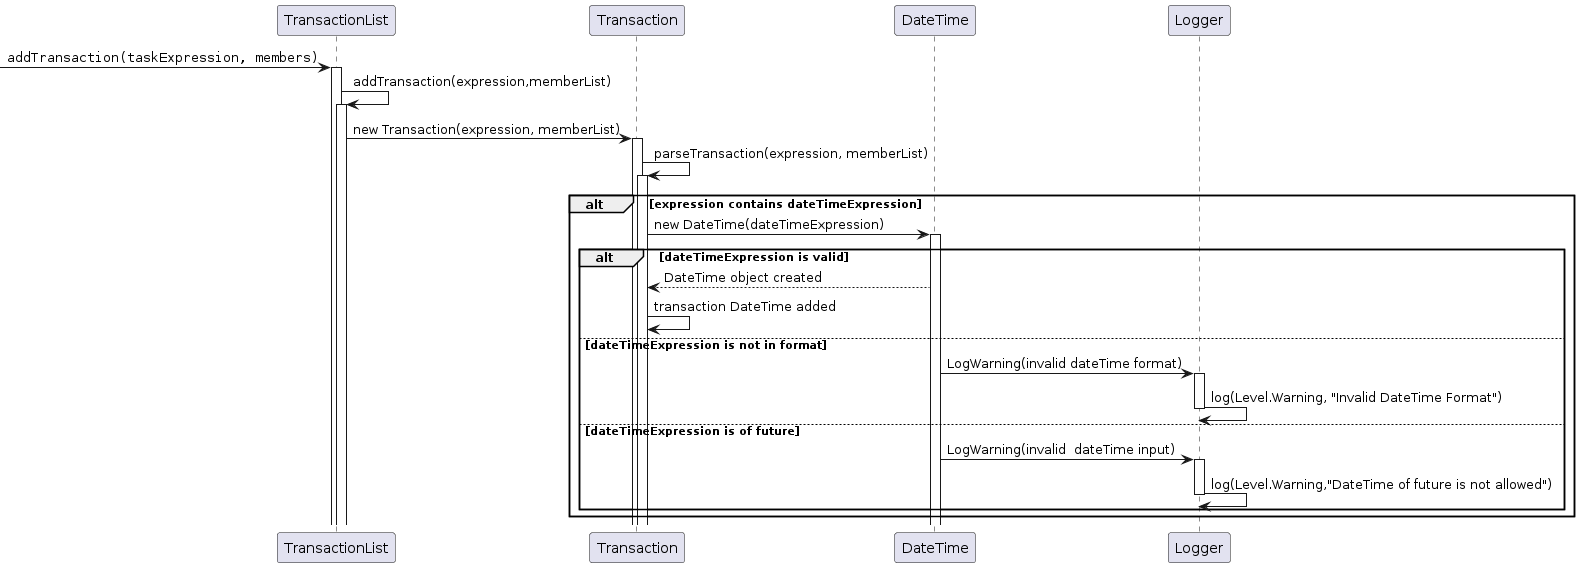

The diagram above was rendered by PlantUML. Its source (embedded in the PNG):
@startuml
participant TransactionList as Foo1
participant Transaction as Foo2
participant DateTime as Foo3
participant Logger as Foo4
[->      Foo1 : ""addTransaction(taskExpression, members)""
activate Foo1
Foo1 -> Foo1:addTransaction(expression,memberList)
activate Foo1
Foo1 -> Foo2: new Transaction(expression, memberList)
activate Foo2
Foo2 -> Foo2:parseTransaction(expression, memberList)
activate Foo2
alt expression contains dateTimeExpression
    Foo2 -> Foo3:new DateTime(dateTimeExpression)
    activate Foo3
    alt dateTimeExpression is valid
        Foo3 --> Foo2: DateTime object created
        Foo2 -> Foo2: transaction DateTime added
    else dateTimeExpression is not in format
        Foo3 -> Foo4:LogWarning(invalid dateTime format)
        activate Foo4
        Foo4 -> Foo4: log(Level.Warning, "Invalid DateTime Format")
        deactivate Foo4
   else dateTimeExpression is of future
        Foo3 -> Foo4: LogWarning(invalid  dateTime input)
        activate Foo4
        Foo4 -> Foo4: log(Level.Warning,"DateTime of future is not allowed")
        deactivate Foo4
   end
end
@enduml